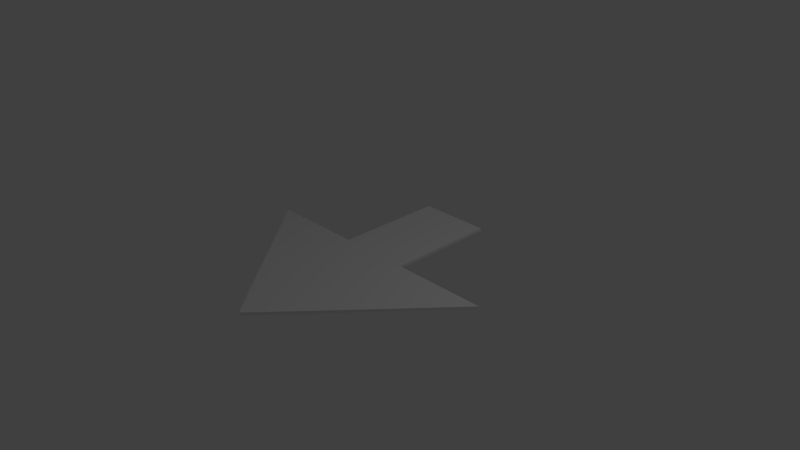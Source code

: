 # Source: Arrow_flat.blend  (saved by Blender 2.61.0; exported with 4.5.12 LTS)
import bpy
from mathutils import Matrix  # noqa: F401  (used for matrix-valued properties, if any)

bpy.ops.wm.read_factory_settings(use_empty=True)
scene = bpy.context.scene
scene.name = 'Scene'

# ---- collections
col_collection_1 = bpy.data.collections.new('Collection 1'); scene.collection.children.link(col_collection_1)

# ---- materials (node trees are filled in below, after node groups)
mat_material = bpy.data.materials.new('Material')
mat_material.alpha_threshold = 0.0
mat_material.use_transparent_shadow = False
mat_material.roughness = 0.5
mat_material.line_color = (0.0, 0.0, 0.0, 1.0)

# ---- material node trees

# ---- world
world_world = bpy.data.worlds.new('World'); scene.world = world_world
world_world.color = (0.05088, 0.05088, 0.05088)
world_world.use_sun_shadow = False
world_world.sun_shadow_jitter_overblur = 0.0
world_world.cycles.sampling_method = 'MANUAL'
world_world.cycles.sample_map_resolution = 256

# ---- cameras
cam_camera = bpy.data.cameras.new('Camera')
cam_camera.clip_end = 100.0
cam_camera.lens = 35.0
cam_camera.sensor_width = 32.0
cam_camera.sensor_height = 18.0
cam_camera.ortho_scale = 7.314
cam_camera.dof.focus_distance = 0.0
cam_camera.dof.aperture_fstop = 128.0

# ---- lights
light_lamp = bpy.data.lights.new('Lamp', 'POINT')
light_lamp.transmission_factor = 0.0
light_lamp.cutoff_distance = 30.0
light_lamp.energy = 100.0
light_lamp.shadow_buffer_clip_start = 1.001
light_lamp.shadow_soft_size = 1.0
light_lamp.shadow_maximum_resolution = 0.006
light_lamp.use_absolute_resolution = True
light_lamp.cycles.use_multiple_importance_sampling = False

# ---- meshes
me_cube = bpy.data.meshes.new('Cube')
me_cube.from_pydata([(1.0, 1.0, -1.0), (1.0, -1.0, -1.0), (-1.0, -1.0, -1.0), (-1.0, 1.0, -1.0), (1.0, 1.0, 1.0), (1.0, -1.0, 1.0), (-1.0, -1.0, 1.0), (-1.0, 1.0, 1.0), (1.0, -2.98e-08, -1.0), (1.788e-07, 1.374, -1.0), (1.0, 1.0, 0.0), (-5.96e-08, -1.0, -1.0), (1.0, -1.0, 0.0), (-1.0, 2.682e-07, -1.0), (-1.0, -1.0, 0.0), (-1.0, 1.0, 0.0), (1.0, -5.662e-07, 1.0), (2.682e-07, 1.374, 1.0), (-5.066e-07, -1.0, 1.0), (-1.0, 1.788e-07, 1.0), (5.96e-08, 1.192e-07, -1.0), (-1.192e-07, -1.937e-07, 1.0), (1.0, -2.98e-07, 0.0), (-2.831e-07, -1.0, 0.0), (-1.0, 2.235e-07, 0.0), (2.235e-07, 1.374, 5.482e-06), (-3.633, 5.59e-07, -0.8222), (-3.633, 4.717e-07, 0.0), (-3.633, 3.845e-07, 0.8222), (3.633, -2.271e-08, -0.8222), (3.633, -5.463e-07, 0.0), (3.633, -1.07e-06, 0.8222), (-1.0, 1.0, 1.0), (1.0, 1.0, 1.0), (-1.0, 1.0, 0.0), (-1.0, 1.0, -1.0), (1.0, 1.0, 0.0), (1.0, 1.0, -1.0)], [], [(8, 1, 11, 20), (0, 8, 20, 9), (20, 11, 2, 13), (9, 20, 13, 3), (17, 7, 19, 21), (4, 17, 21, 16), (21, 19, 6, 18), (16, 21, 18, 5), (22, 16, 5, 12), (8, 22, 12, 1), (12, 5, 18, 23), (1, 12, 23, 11), (23, 18, 6, 14), (11, 23, 14, 2), (14, 6, 19, 24), (2, 14, 24, 13), (10, 0, 9, 25), (4, 10, 25, 17), (25, 9, 3, 15), (17, 25, 15, 7), (13, 24, 27, 26), (24, 19, 28, 27), (22, 8, 29, 30), (16, 22, 30, 31), (19, 7, 32, 28), (4, 16, 31, 33), (7, 15, 34, 32), (15, 3, 35, 34), (3, 13, 26, 35), (10, 4, 33, 36), (0, 10, 36, 37), (8, 0, 37, 29), (26, 27, 34, 35), (27, 28, 32, 34), (37, 36, 30, 29), (36, 33, 31, 30)])
_uv = me_cube.uv_layers.new(name='UVMap')
_uv.uv.foreach_set('vector', [0.6575, 0.2282, 0.6173, 0.3028, 0.5106, 0.3181, 0.5111, 0.2359, 0.6406, 0.1545, 0.6575, 0.2282, 0.5111, 0.2359, 0.5089, 0.1148, 0.5111, 0.2359, 0.5106, 0.3181, 0.4033, 0.3047, 0.3664, 0.2294, 0.5089, 0.1148, 0.5111, 0.2359, 0.3664, 0.2294, 0.3793, 0.1581, 0.1306, 0.1217, 0.2276, 0.1739, 0.2191, 0.2507, 0.1281, 0.2718, 0.7751, 0.1691, 0.8706, 0.1214, 0.8706, 0.265, 0.7817, 0.2468, 0.1281, 0.2718, 0.2191, 0.2507, 0.2414, 0.3327, 0.172, 0.3807, 0.7817, 0.2468, 0.8706, 0.265, 0.8335, 0.3677, 0.7663, 0.3256, 0.7236, 0.2635, 0.7817, 0.2468, 0.7663, 0.3256, 0.6837, 0.3622, 0.6575, 0.2282, 0.7236, 0.2635, 0.6837, 0.3622, 0.6173, 0.3028, 0.6837, 0.3622, 0.7663, 0.3256, 0.8335, 0.3677, 0.7559, 0.4398, 0.6173, 0.3028, 0.6837, 0.3622, 0.5106, 0.429, 0.5106, 0.3181, 0.2595, 0.4542, 0.172, 0.3807, 0.2414, 0.3327, 0.333, 0.3667, 0.5106, 0.3181, 0.5106, 0.429, 0.333, 0.3667, 0.4033, 0.3047, 0.333, 0.3667, 0.2414, 0.3327, 0.2191, 0.2507, 0.2898, 0.2622, 0.4033, 0.3047, 0.333, 0.3667, 0.2898, 0.2622, 0.3664, 0.2294, 0.7062, 0.08017, 0.6406, 0.1545, 0.5089, 0.1148, 0.5061, 0.0, 0.7751, 0.1691, 0.7062, 0.08017, 0.8143, 0.0201, 0.8706, 0.1214, 0.5061, 0.0, 0.5089, 0.1148, 0.3793, 0.1581, 0.3055, 0.08584, 0.1306, 0.1217, 0.1945, 0.01767, 0.3055, 0.08584, 0.2276, 0.1739, 0.3664, 0.2294, 0.2898, 0.2622, 0.08046, 0.2065, 0.1231, 0.2047, 0.2898, 0.2622, 0.2191, 0.2507, 0.0, 0.2115, 0.08046, 0.2065, 0.7236, 0.2635, 0.6575, 0.2282, 1.0, 0.2005, 0.9317, 0.2033, 0.7817, 0.2468, 0.7236, 0.2635, 0.9317, 0.2033, 0.9013, 0.2072, 0.2191, 0.2507, 0.2276, 0.1739, 0.2226, 0.1739, 0.0, 0.2115, 0.7751, 0.1691, 0.7817, 0.2468, 0.9013, 0.2072, 0.7794, 0.1698, 0.2276, 0.1739, 0.3055, 0.08584, 0.2861, 0.119, 0.2226, 0.1739, 0.3055, 0.08584, 0.3793, 0.1581, 0.3577, 0.1592, 0.2861, 0.119, 0.3793, 0.1581, 0.3664, 0.2294, 0.1231, 0.2047, 0.3577, 0.1592, 0.7062, 0.08017, 0.7751, 0.1691, 0.7794, 0.1698, 0.7254, 0.1128, 0.6406, 0.1545, 0.7062, 0.08017, 0.7254, 0.1128, 0.6633, 0.1564, 0.6575, 0.2282, 0.6406, 0.1545, 0.6633, 0.1564, 1.0, 0.2005, 0.1231, 0.2047, 0.08046, 0.2065, 0.2861, 0.119, 0.3577, 0.1592, 0.08046, 0.2065, 0.0, 0.2115, 0.2226, 0.1739, 0.2861, 0.119, 0.6633, 0.1564, 0.7254, 0.1128, 0.9317, 0.2033, 1.0, 0.2005, 0.7254, 0.1128, 0.7794, 0.1698, 0.9013, 0.2072, 0.9317, 0.2033])
me_cube.materials.append(mat_material)
me_cube.use_remesh_preserve_volume = False
me_cube.use_remesh_preserve_attributes = False
me_cube.use_mirror_vertex_groups = False
me_cube.update()

# ---- objects
ob_cube = bpy.data.objects.new('Cube', me_cube)
ob_lamp = bpy.data.objects.new('Lamp', light_lamp)
ob_camera = bpy.data.objects.new('Camera', cam_camera)

# ---- transforms, parenting, visibility, modifiers, constraints
ob_cube.location = (0.0, 0.0, 0.0)
ob_cube.rotation_euler = (3.142, 3.142, 7.108e-12)
ob_cube.scale = (0.5, 1.5, 0.02)
ob_cube.lock_rotations_4d = False
ob_cube.empty_display_type = 'ARROWS'
ob_cube.lineart.crease_threshold = 0.0
ob_lamp.location = (4.076, 1.005, 5.904)
ob_lamp.rotation_euler = (0.6503, 0.05522, 1.866)
ob_lamp.lock_rotations_4d = False
ob_lamp.empty_display_type = 'ARROWS'
ob_lamp.color = (0.0, 0.0, 0.0, 0.0)
ob_lamp.lineart.crease_threshold = 0.0
ob_camera.location = (7.481, -6.508, 5.344)
ob_camera.rotation_euler = (1.109, 0.01082, 0.8149)
ob_camera.lock_rotations_4d = False
ob_camera.empty_display_type = 'ARROWS'
ob_camera.color = (0.0, 0.0, 0.0, 0.0)
ob_camera.display_type = 'WIRE'
ob_camera.lineart.crease_threshold = 0.0

# ---- collection membership
col_collection_1.objects.link(ob_cube)
col_collection_1.objects.link(ob_lamp)
col_collection_1.objects.link(ob_camera)

# ---- scene / render settings (as saved in the file)
scene.camera = ob_camera
scene.frame_start = 1; scene.frame_end = 250; scene.frame_set(1)
scene.render.engine = 'BLENDER_EEVEE_NEXT'
scene.render.image_settings.color_mode = 'RGB'
scene.render.image_settings.compression = 90
scene.render.resolution_percentage = 50
scene.render.dither_intensity = 0.0
scene.render.bake_margin = 2
scene.render.bake_bias = 0.0
scene.cycles.use_denoising = False
scene.cycles.samples = 10
scene.cycles.sampling_pattern = 'TABULATED_SOBOL'
scene.cycles.light_sampling_threshold = 0.0
scene.cycles.use_adaptive_sampling = False
scene.cycles.use_light_tree = False
scene.cycles.blur_glossy = 0.0
scene.cycles.volume_bounces = 1
scene.cycles.pixel_filter_type = 'GAUSSIAN'
scene.cycles.sample_clamp_indirect = 0.0
scene.view_settings.view_transform = 'Standard'
bpy.context.view_layer.update()
